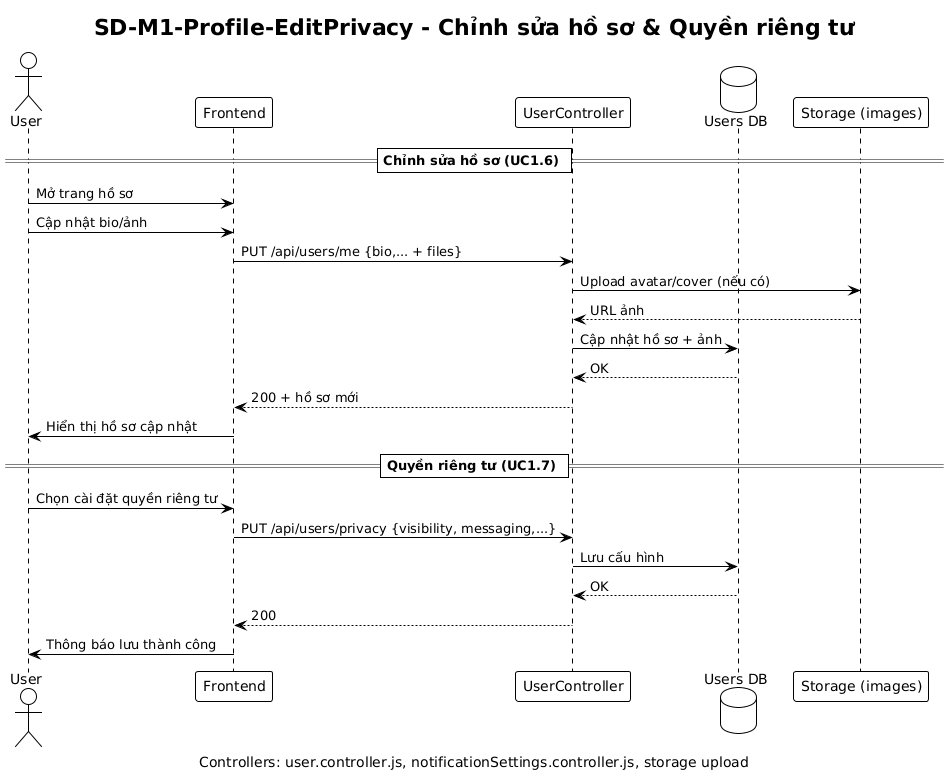

The diagram above was rendered by PlantUML. Its source (embedded in the PNG):
@startuml
!theme plain
title SD-M1-Profile-EditPrivacy - Chỉnh sửa hồ sơ & Quyền riêng tư
caption Controllers: user.controller.js, notificationSettings.controller.js, storage upload

actor User
participant Frontend
participant "UserController" as UserCtl
database "Users DB" as DB
participant "Storage (images)" as Storage

== Chỉnh sửa hồ sơ (UC1.6) ==
User -> Frontend: Mở trang hồ sơ
User -> Frontend: Cập nhật bio/ảnh
Frontend -> UserCtl: PUT /api/users/me {bio,... + files}
UserCtl -> Storage: Upload avatar/cover (nếu có)
Storage --> UserCtl: URL ảnh
UserCtl -> DB: Cập nhật hồ sơ + ảnh
DB --> UserCtl: OK
UserCtl --> Frontend: 200 + hồ sơ mới
Frontend -> User: Hiển thị hồ sơ cập nhật

== Quyền riêng tư (UC1.7) ==
User -> Frontend: Chọn cài đặt quyền riêng tư
Frontend -> UserCtl: PUT /api/users/privacy {visibility, messaging,...}
UserCtl -> DB: Lưu cấu hình
DB --> UserCtl: OK
UserCtl --> Frontend: 200
Frontend -> User: Thông báo lưu thành công
@enduml